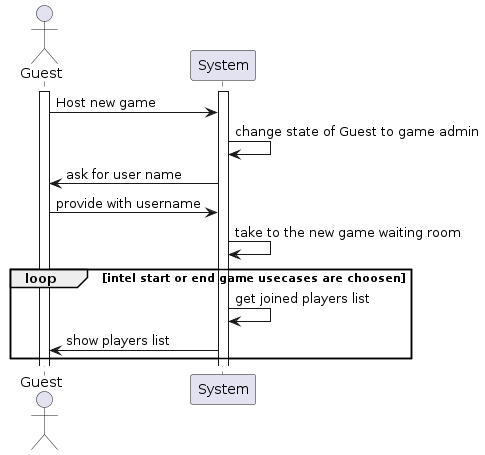

The diagram above was rendered by PlantUML. Its source (embedded in the PNG):
@startuml

actor Guest

Activate Guest
Activate System

Guest ->  System : Host new game
System -> System : change state of Guest to game admin
System -> Guest : ask for user name
Guest ->  System : provide with username

System -> System : take to the new game waiting room

loop intel start or end game usecases are choosen
    System -> System : get joined players list
    System -> Guest : show players list
end



@enduml